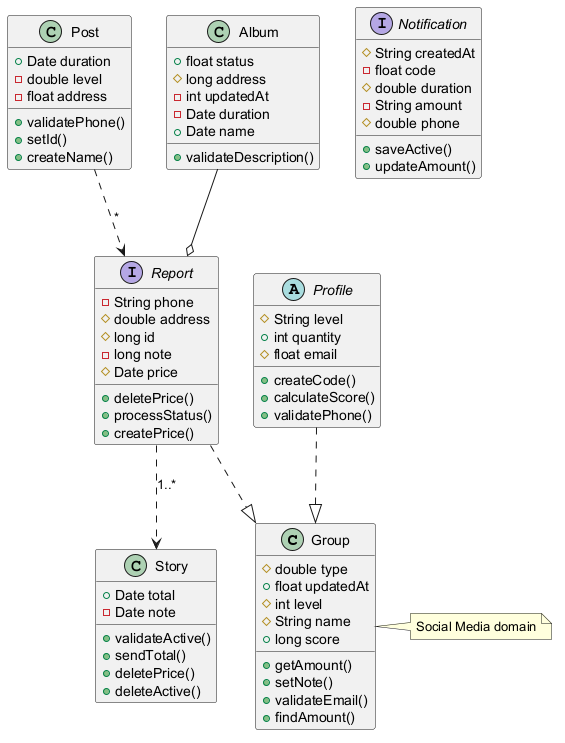

The diagram above was rendered by PlantUML. Its source (embedded in the PNG):
@startuml

class Group {
  #double type
  +float updatedAt
  #int level
  #String name
  +long score
  +getAmount()
  +setNote()
  +validateEmail()
  +findAmount()
}
interface Report {
  -String phone
  #double address
  #long id
  -long note
  #Date price
  +deletePrice()
  +processStatus()
  +createPrice()
}
abstract class Profile {
  #String level
  +int quantity
  #float email
  +createCode()
  +calculateScore()
  +validatePhone()
}
class Post {
  +Date duration
  -double level
  -float address
  +validatePhone()
  +setId()
  +createName()
}
interface Notification {
  #String createdAt
  -float code
  #double duration
  -String amount
  #double phone
  +saveActive()
  +updateAmount()
}
class Story {
  +Date total
  -Date note
  +validateActive()
  +sendTotal()
  +deletePrice()
  +deleteActive()
}
class Album {
  +float status
  #long address
  -int updatedAt
  -Date duration
  +Date name
  +validateDescription()
}
Report ..|> Group
Profile ..|> Group
Post ..> Report : "*"
Album --o Report
Report ..> Story : "1..*"
note right of Group : Social Media domain
@enduml